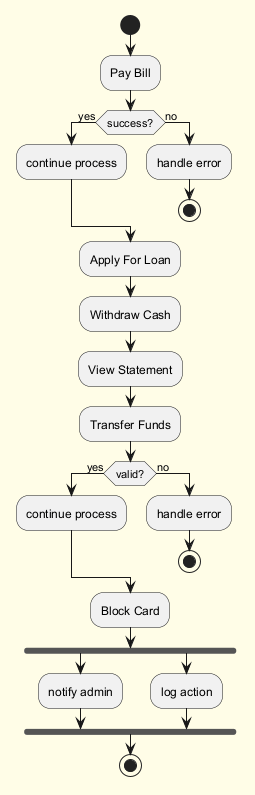

The diagram above was rendered by PlantUML. Its source (embedded in the PNG):
@startuml
skinparam backgroundColor #FFFDE7
skinparam classBackgroundColor #FFF9C4
skinparam classBorderColor #F57F17
start
:Pay Bill;
if (success?) then (yes)
:continue process;
else (no)
:handle error;
stop
endif
:Apply For Loan;
:Withdraw Cash;
:View Statement;
:Transfer Funds;
if (valid?) then (yes)
:continue process;
else (no)
:handle error;
stop
endif
:Block Card;
fork
:notify admin;
fork again
:log action;
end fork
stop
@enduml